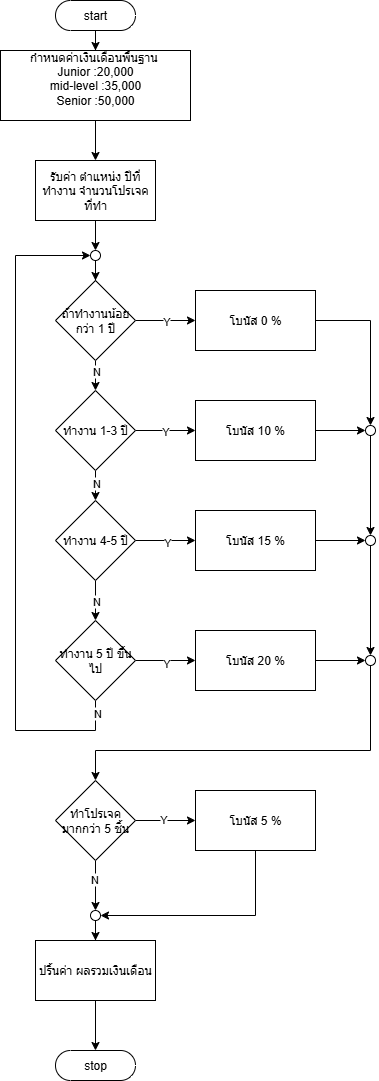

The diagram above was exported from draw.io. Its source (the exported page's mxGraphModel, read from the mxfile embedded in the PNG):
<mxGraphModel dx="570" dy="973" grid="1" gridSize="10" guides="1" tooltips="1" connect="1" arrows="1" fold="1" page="1" pageScale="1" pageWidth="827" pageHeight="1169" math="0" shadow="0">
  <root>
    <mxCell id="0" />
    <mxCell id="1" parent="0" />
    <mxCell id="7DrCg6noJinfTTKzfHnG-5" value="" style="edgeStyle=orthogonalEdgeStyle;rounded=0;orthogonalLoop=1;jettySize=auto;html=1;" edge="1" parent="1" source="7DrCg6noJinfTTKzfHnG-1" target="7DrCg6noJinfTTKzfHnG-4">
      <mxGeometry relative="1" as="geometry" />
    </mxCell>
    <mxCell id="7DrCg6noJinfTTKzfHnG-1" value="start" style="html=1;dashed=0;whiteSpace=wrap;shape=mxgraph.dfd.start" vertex="1" parent="1">
      <mxGeometry x="320" y="30" width="80" height="30" as="geometry" />
    </mxCell>
    <mxCell id="7DrCg6noJinfTTKzfHnG-71" value="" style="edgeStyle=orthogonalEdgeStyle;rounded=0;orthogonalLoop=1;jettySize=auto;html=1;" edge="1" parent="1" source="7DrCg6noJinfTTKzfHnG-4" target="7DrCg6noJinfTTKzfHnG-70">
      <mxGeometry relative="1" as="geometry" />
    </mxCell>
    <mxCell id="7DrCg6noJinfTTKzfHnG-4" value="&lt;div style=&quot;&quot;&gt;&lt;span style=&quot;background-color: transparent; color: light-dark(rgb(0, 0, 0), rgb(255, 255, 255));&quot;&gt;กำหนดค่าเงินเดือนพื้นฐาน&amp;nbsp;&lt;/span&gt;&lt;/div&gt;&lt;div style=&quot;&quot;&gt;Junior :20,000&lt;/div&gt;&lt;div style=&quot;&quot;&gt;mid-level :35,000&lt;/div&gt;&lt;div&gt;&lt;div style=&quot;&quot;&gt;&lt;span style=&quot;background-color: transparent; color: light-dark(rgb(0, 0, 0), rgb(255, 255, 255));&quot;&gt;Senior :50,000&lt;/span&gt;&lt;/div&gt;&lt;div style=&quot;&quot;&gt;&lt;br&gt;&lt;/div&gt;&lt;/div&gt;" style="whiteSpace=wrap;html=1;dashed=0;align=center;" vertex="1" parent="1">
      <mxGeometry x="265" y="80" width="190" height="70" as="geometry" />
    </mxCell>
    <mxCell id="7DrCg6noJinfTTKzfHnG-18" value="" style="edgeStyle=orthogonalEdgeStyle;rounded=0;orthogonalLoop=1;jettySize=auto;html=1;" edge="1" parent="1" source="7DrCg6noJinfTTKzfHnG-13" target="7DrCg6noJinfTTKzfHnG-17">
      <mxGeometry relative="1" as="geometry" />
    </mxCell>
    <mxCell id="7DrCg6noJinfTTKzfHnG-21" value="Y" style="edgeLabel;html=1;align=center;verticalAlign=middle;resizable=0;points=[];" vertex="1" connectable="0" parent="7DrCg6noJinfTTKzfHnG-18">
      <mxGeometry x="-0.1667" y="-2" relative="1" as="geometry">
        <mxPoint x="5" y="-2" as="offset" />
      </mxGeometry>
    </mxCell>
    <mxCell id="7DrCg6noJinfTTKzfHnG-20" value="" style="edgeStyle=orthogonalEdgeStyle;rounded=0;orthogonalLoop=1;jettySize=auto;html=1;" edge="1" parent="1" source="7DrCg6noJinfTTKzfHnG-13" target="7DrCg6noJinfTTKzfHnG-19">
      <mxGeometry relative="1" as="geometry" />
    </mxCell>
    <mxCell id="7DrCg6noJinfTTKzfHnG-22" value="N" style="edgeLabel;html=1;align=center;verticalAlign=middle;resizable=0;points=[];" vertex="1" connectable="0" parent="7DrCg6noJinfTTKzfHnG-20">
      <mxGeometry x="0.2" y="1" relative="1" as="geometry">
        <mxPoint x="-1" as="offset" />
      </mxGeometry>
    </mxCell>
    <mxCell id="7DrCg6noJinfTTKzfHnG-13" value="ถ้าทำงานน้อยกว่า 1 ปี" style="rhombus;whiteSpace=wrap;html=1;dashed=0;" vertex="1" parent="1">
      <mxGeometry x="320" y="310" width="80" height="80" as="geometry" />
    </mxCell>
    <mxCell id="7DrCg6noJinfTTKzfHnG-40" style="edgeStyle=orthogonalEdgeStyle;rounded=0;orthogonalLoop=1;jettySize=auto;html=1;entryX=0.5;entryY=0;entryDx=0;entryDy=0;" edge="1" parent="1" source="7DrCg6noJinfTTKzfHnG-17" target="7DrCg6noJinfTTKzfHnG-38">
      <mxGeometry relative="1" as="geometry" />
    </mxCell>
    <mxCell id="7DrCg6noJinfTTKzfHnG-17" value="โบนัส 0 %" style="whiteSpace=wrap;html=1;dashed=0;" vertex="1" parent="1">
      <mxGeometry x="460" y="320" width="120" height="60" as="geometry" />
    </mxCell>
    <mxCell id="7DrCg6noJinfTTKzfHnG-24" value="" style="edgeStyle=orthogonalEdgeStyle;rounded=0;orthogonalLoop=1;jettySize=auto;html=1;" edge="1" parent="1" source="7DrCg6noJinfTTKzfHnG-19" target="7DrCg6noJinfTTKzfHnG-23">
      <mxGeometry relative="1" as="geometry" />
    </mxCell>
    <mxCell id="7DrCg6noJinfTTKzfHnG-25" value="Y" style="edgeLabel;html=1;align=center;verticalAlign=middle;resizable=0;points=[];" vertex="1" connectable="0" parent="7DrCg6noJinfTTKzfHnG-24">
      <mxGeometry x="-0.0644" y="1" relative="1" as="geometry">
        <mxPoint x="2" y="1" as="offset" />
      </mxGeometry>
    </mxCell>
    <mxCell id="7DrCg6noJinfTTKzfHnG-27" value="" style="edgeStyle=orthogonalEdgeStyle;rounded=0;orthogonalLoop=1;jettySize=auto;html=1;" edge="1" parent="1" source="7DrCg6noJinfTTKzfHnG-19" target="7DrCg6noJinfTTKzfHnG-26">
      <mxGeometry relative="1" as="geometry" />
    </mxCell>
    <mxCell id="7DrCg6noJinfTTKzfHnG-28" value="N" style="edgeLabel;html=1;align=center;verticalAlign=middle;resizable=0;points=[];" vertex="1" connectable="0" parent="7DrCg6noJinfTTKzfHnG-27">
      <mxGeometry x="0.3186" y="1" relative="1" as="geometry">
        <mxPoint x="-1" as="offset" />
      </mxGeometry>
    </mxCell>
    <mxCell id="7DrCg6noJinfTTKzfHnG-19" value="ทำงาน 1-3 ปี" style="rhombus;whiteSpace=wrap;html=1;dashed=0;" vertex="1" parent="1">
      <mxGeometry x="320" y="420" width="80" height="80" as="geometry" />
    </mxCell>
    <mxCell id="7DrCg6noJinfTTKzfHnG-39" style="edgeStyle=orthogonalEdgeStyle;rounded=0;orthogonalLoop=1;jettySize=auto;html=1;entryX=0;entryY=0.5;entryDx=0;entryDy=0;" edge="1" parent="1" source="7DrCg6noJinfTTKzfHnG-23" target="7DrCg6noJinfTTKzfHnG-38">
      <mxGeometry relative="1" as="geometry" />
    </mxCell>
    <mxCell id="7DrCg6noJinfTTKzfHnG-23" value="โบนัส 10 %" style="whiteSpace=wrap;html=1;dashed=0;" vertex="1" parent="1">
      <mxGeometry x="460" y="430" width="120" height="60" as="geometry" />
    </mxCell>
    <mxCell id="7DrCg6noJinfTTKzfHnG-30" value="" style="edgeStyle=orthogonalEdgeStyle;rounded=0;orthogonalLoop=1;jettySize=auto;html=1;" edge="1" parent="1" source="7DrCg6noJinfTTKzfHnG-26" target="7DrCg6noJinfTTKzfHnG-29">
      <mxGeometry relative="1" as="geometry" />
    </mxCell>
    <mxCell id="7DrCg6noJinfTTKzfHnG-31" value="Y" style="edgeLabel;html=1;align=center;verticalAlign=middle;resizable=0;points=[];" vertex="1" connectable="0" parent="7DrCg6noJinfTTKzfHnG-30">
      <mxGeometry x="0.0276" y="-1" relative="1" as="geometry">
        <mxPoint as="offset" />
      </mxGeometry>
    </mxCell>
    <mxCell id="7DrCg6noJinfTTKzfHnG-33" value="" style="edgeStyle=orthogonalEdgeStyle;rounded=0;orthogonalLoop=1;jettySize=auto;html=1;" edge="1" parent="1" source="7DrCg6noJinfTTKzfHnG-26" target="7DrCg6noJinfTTKzfHnG-32">
      <mxGeometry relative="1" as="geometry" />
    </mxCell>
    <mxCell id="7DrCg6noJinfTTKzfHnG-36" value="N" style="edgeLabel;html=1;align=center;verticalAlign=middle;resizable=0;points=[];" vertex="1" connectable="0" parent="7DrCg6noJinfTTKzfHnG-33">
      <mxGeometry x="-0.4379" y="-1" relative="1" as="geometry">
        <mxPoint x="1" y="9" as="offset" />
      </mxGeometry>
    </mxCell>
    <mxCell id="7DrCg6noJinfTTKzfHnG-26" value="ทำงาน 4-5 ปี" style="rhombus;whiteSpace=wrap;html=1;dashed=0;" vertex="1" parent="1">
      <mxGeometry x="320" y="530" width="80" height="80" as="geometry" />
    </mxCell>
    <mxCell id="7DrCg6noJinfTTKzfHnG-42" value="" style="edgeStyle=orthogonalEdgeStyle;rounded=0;orthogonalLoop=1;jettySize=auto;html=1;" edge="1" parent="1" source="7DrCg6noJinfTTKzfHnG-29" target="7DrCg6noJinfTTKzfHnG-41">
      <mxGeometry relative="1" as="geometry" />
    </mxCell>
    <mxCell id="7DrCg6noJinfTTKzfHnG-29" value="โบนัส 15 %" style="whiteSpace=wrap;html=1;dashed=0;" vertex="1" parent="1">
      <mxGeometry x="460" y="540" width="120" height="60" as="geometry" />
    </mxCell>
    <mxCell id="7DrCg6noJinfTTKzfHnG-35" value="" style="edgeStyle=orthogonalEdgeStyle;rounded=0;orthogonalLoop=1;jettySize=auto;html=1;" edge="1" parent="1" source="7DrCg6noJinfTTKzfHnG-32" target="7DrCg6noJinfTTKzfHnG-34">
      <mxGeometry relative="1" as="geometry" />
    </mxCell>
    <mxCell id="7DrCg6noJinfTTKzfHnG-37" value="Y" style="edgeLabel;html=1;align=center;verticalAlign=middle;resizable=0;points=[];" vertex="1" connectable="0" parent="7DrCg6noJinfTTKzfHnG-35">
      <mxGeometry x="0.0046" y="-2" relative="1" as="geometry">
        <mxPoint as="offset" />
      </mxGeometry>
    </mxCell>
    <mxCell id="7DrCg6noJinfTTKzfHnG-51" style="edgeStyle=orthogonalEdgeStyle;rounded=0;orthogonalLoop=1;jettySize=auto;html=1;entryX=0;entryY=0.5;entryDx=0;entryDy=0;" edge="1" parent="1" source="7DrCg6noJinfTTKzfHnG-32" target="7DrCg6noJinfTTKzfHnG-48">
      <mxGeometry relative="1" as="geometry">
        <mxPoint x="290" y="280" as="targetPoint" />
        <Array as="points">
          <mxPoint x="360" y="760" />
          <mxPoint x="280" y="760" />
          <mxPoint x="280" y="285" />
        </Array>
      </mxGeometry>
    </mxCell>
    <mxCell id="7DrCg6noJinfTTKzfHnG-53" value="N" style="edgeLabel;html=1;align=center;verticalAlign=middle;resizable=0;points=[];" vertex="1" connectable="0" parent="7DrCg6noJinfTTKzfHnG-51">
      <mxGeometry x="-0.9623" y="1" relative="1" as="geometry">
        <mxPoint as="offset" />
      </mxGeometry>
    </mxCell>
    <mxCell id="7DrCg6noJinfTTKzfHnG-32" value="ทำงาน 5 ปี ขึ้นไป" style="rhombus;whiteSpace=wrap;html=1;dashed=0;" vertex="1" parent="1">
      <mxGeometry x="320" y="650" width="80" height="80" as="geometry" />
    </mxCell>
    <mxCell id="7DrCg6noJinfTTKzfHnG-45" value="" style="edgeStyle=orthogonalEdgeStyle;rounded=0;orthogonalLoop=1;jettySize=auto;html=1;" edge="1" parent="1" source="7DrCg6noJinfTTKzfHnG-34" target="7DrCg6noJinfTTKzfHnG-44">
      <mxGeometry relative="1" as="geometry" />
    </mxCell>
    <mxCell id="7DrCg6noJinfTTKzfHnG-34" value="โบนัส 20 %" style="whiteSpace=wrap;html=1;dashed=0;" vertex="1" parent="1">
      <mxGeometry x="460" y="660" width="120" height="60" as="geometry" />
    </mxCell>
    <mxCell id="7DrCg6noJinfTTKzfHnG-43" value="" style="edgeStyle=orthogonalEdgeStyle;rounded=0;orthogonalLoop=1;jettySize=auto;html=1;" edge="1" parent="1" source="7DrCg6noJinfTTKzfHnG-38" target="7DrCg6noJinfTTKzfHnG-41">
      <mxGeometry relative="1" as="geometry" />
    </mxCell>
    <mxCell id="7DrCg6noJinfTTKzfHnG-38" value="" style="ellipse;whiteSpace=wrap;html=1;aspect=fixed;" vertex="1" parent="1">
      <mxGeometry x="630" y="455" width="10" height="10" as="geometry" />
    </mxCell>
    <mxCell id="7DrCg6noJinfTTKzfHnG-46" value="" style="edgeStyle=orthogonalEdgeStyle;rounded=0;orthogonalLoop=1;jettySize=auto;html=1;" edge="1" parent="1" source="7DrCg6noJinfTTKzfHnG-41" target="7DrCg6noJinfTTKzfHnG-44">
      <mxGeometry relative="1" as="geometry" />
    </mxCell>
    <mxCell id="7DrCg6noJinfTTKzfHnG-41" value="" style="ellipse;whiteSpace=wrap;html=1;aspect=fixed;" vertex="1" parent="1">
      <mxGeometry x="630" y="565" width="10" height="10" as="geometry" />
    </mxCell>
    <mxCell id="7DrCg6noJinfTTKzfHnG-55" style="edgeStyle=orthogonalEdgeStyle;rounded=0;orthogonalLoop=1;jettySize=auto;html=1;entryX=0.5;entryY=0;entryDx=0;entryDy=0;" edge="1" parent="1" source="7DrCg6noJinfTTKzfHnG-44" target="7DrCg6noJinfTTKzfHnG-54">
      <mxGeometry relative="1" as="geometry">
        <Array as="points">
          <mxPoint x="635" y="780" />
          <mxPoint x="360" y="780" />
        </Array>
      </mxGeometry>
    </mxCell>
    <mxCell id="7DrCg6noJinfTTKzfHnG-44" value="" style="ellipse;whiteSpace=wrap;html=1;aspect=fixed;" vertex="1" parent="1">
      <mxGeometry x="630" y="685" width="10" height="10" as="geometry" />
    </mxCell>
    <mxCell id="7DrCg6noJinfTTKzfHnG-50" value="" style="edgeStyle=orthogonalEdgeStyle;rounded=0;orthogonalLoop=1;jettySize=auto;html=1;" edge="1" parent="1" source="7DrCg6noJinfTTKzfHnG-48" target="7DrCg6noJinfTTKzfHnG-13">
      <mxGeometry relative="1" as="geometry" />
    </mxCell>
    <mxCell id="7DrCg6noJinfTTKzfHnG-48" value="" style="ellipse;whiteSpace=wrap;html=1;aspect=fixed;" vertex="1" parent="1">
      <mxGeometry x="355" y="280" width="10" height="10" as="geometry" />
    </mxCell>
    <mxCell id="7DrCg6noJinfTTKzfHnG-59" value="" style="edgeStyle=orthogonalEdgeStyle;rounded=0;orthogonalLoop=1;jettySize=auto;html=1;" edge="1" parent="1" source="7DrCg6noJinfTTKzfHnG-54" target="7DrCg6noJinfTTKzfHnG-58">
      <mxGeometry relative="1" as="geometry" />
    </mxCell>
    <mxCell id="7DrCg6noJinfTTKzfHnG-60" value="Y" style="edgeLabel;html=1;align=center;verticalAlign=middle;resizable=0;points=[];" vertex="1" connectable="0" parent="7DrCg6noJinfTTKzfHnG-59">
      <mxGeometry x="-0.1" y="2" relative="1" as="geometry">
        <mxPoint as="offset" />
      </mxGeometry>
    </mxCell>
    <mxCell id="7DrCg6noJinfTTKzfHnG-62" value="" style="edgeStyle=orthogonalEdgeStyle;rounded=0;orthogonalLoop=1;jettySize=auto;html=1;entryX=0.5;entryY=0;entryDx=0;entryDy=0;" edge="1" parent="1" source="7DrCg6noJinfTTKzfHnG-54" target="7DrCg6noJinfTTKzfHnG-65">
      <mxGeometry relative="1" as="geometry" />
    </mxCell>
    <mxCell id="7DrCg6noJinfTTKzfHnG-63" value="N" style="edgeLabel;html=1;align=center;verticalAlign=middle;resizable=0;points=[];" vertex="1" connectable="0" parent="7DrCg6noJinfTTKzfHnG-62">
      <mxGeometry x="-0.2743" y="-2" relative="1" as="geometry">
        <mxPoint as="offset" />
      </mxGeometry>
    </mxCell>
    <mxCell id="7DrCg6noJinfTTKzfHnG-54" value="ทำโปรเจค มากกว่า 5 ชิ้น" style="rhombus;whiteSpace=wrap;html=1;dashed=0;" vertex="1" parent="1">
      <mxGeometry x="320" y="810" width="80" height="80" as="geometry" />
    </mxCell>
    <mxCell id="7DrCg6noJinfTTKzfHnG-67" style="edgeStyle=orthogonalEdgeStyle;rounded=0;orthogonalLoop=1;jettySize=auto;html=1;entryX=1;entryY=0.5;entryDx=0;entryDy=0;" edge="1" parent="1" source="7DrCg6noJinfTTKzfHnG-58" target="7DrCg6noJinfTTKzfHnG-65">
      <mxGeometry relative="1" as="geometry">
        <Array as="points">
          <mxPoint x="520" y="945" />
        </Array>
      </mxGeometry>
    </mxCell>
    <mxCell id="7DrCg6noJinfTTKzfHnG-58" value="โบนัส 5 %" style="whiteSpace=wrap;html=1;dashed=0;" vertex="1" parent="1">
      <mxGeometry x="460" y="820" width="120" height="60" as="geometry" />
    </mxCell>
    <mxCell id="7DrCg6noJinfTTKzfHnG-69" value="" style="edgeStyle=orthogonalEdgeStyle;rounded=0;orthogonalLoop=1;jettySize=auto;html=1;" edge="1" parent="1" source="7DrCg6noJinfTTKzfHnG-61" target="7DrCg6noJinfTTKzfHnG-68">
      <mxGeometry relative="1" as="geometry" />
    </mxCell>
    <mxCell id="7DrCg6noJinfTTKzfHnG-61" value="ปริ้นค่า ผลรวมเงินเดือน" style="whiteSpace=wrap;html=1;dashed=0;" vertex="1" parent="1">
      <mxGeometry x="300" y="970" width="120" height="60" as="geometry" />
    </mxCell>
    <mxCell id="7DrCg6noJinfTTKzfHnG-66" value="" style="edgeStyle=orthogonalEdgeStyle;rounded=0;orthogonalLoop=1;jettySize=auto;html=1;" edge="1" parent="1" source="7DrCg6noJinfTTKzfHnG-65" target="7DrCg6noJinfTTKzfHnG-61">
      <mxGeometry relative="1" as="geometry" />
    </mxCell>
    <mxCell id="7DrCg6noJinfTTKzfHnG-65" value="" style="ellipse;whiteSpace=wrap;html=1;aspect=fixed;" vertex="1" parent="1">
      <mxGeometry x="355" y="940" width="10" height="10" as="geometry" />
    </mxCell>
    <mxCell id="7DrCg6noJinfTTKzfHnG-68" value="stop" style="html=1;dashed=0;whiteSpace=wrap;shape=mxgraph.dfd.start" vertex="1" parent="1">
      <mxGeometry x="320" y="1080" width="80" height="30" as="geometry" />
    </mxCell>
    <mxCell id="7DrCg6noJinfTTKzfHnG-72" style="edgeStyle=orthogonalEdgeStyle;rounded=0;orthogonalLoop=1;jettySize=auto;html=1;entryX=0.5;entryY=0;entryDx=0;entryDy=0;" edge="1" parent="1" source="7DrCg6noJinfTTKzfHnG-70" target="7DrCg6noJinfTTKzfHnG-48">
      <mxGeometry relative="1" as="geometry" />
    </mxCell>
    <mxCell id="7DrCg6noJinfTTKzfHnG-70" value="รับค่า ตำแหน่ง ปีที่ทำงาน จำนวนโปรเจค ที่ทำ" style="whiteSpace=wrap;html=1;dashed=0;" vertex="1" parent="1">
      <mxGeometry x="300" y="190" width="120" height="60" as="geometry" />
    </mxCell>
  </root>
</mxGraphModel>